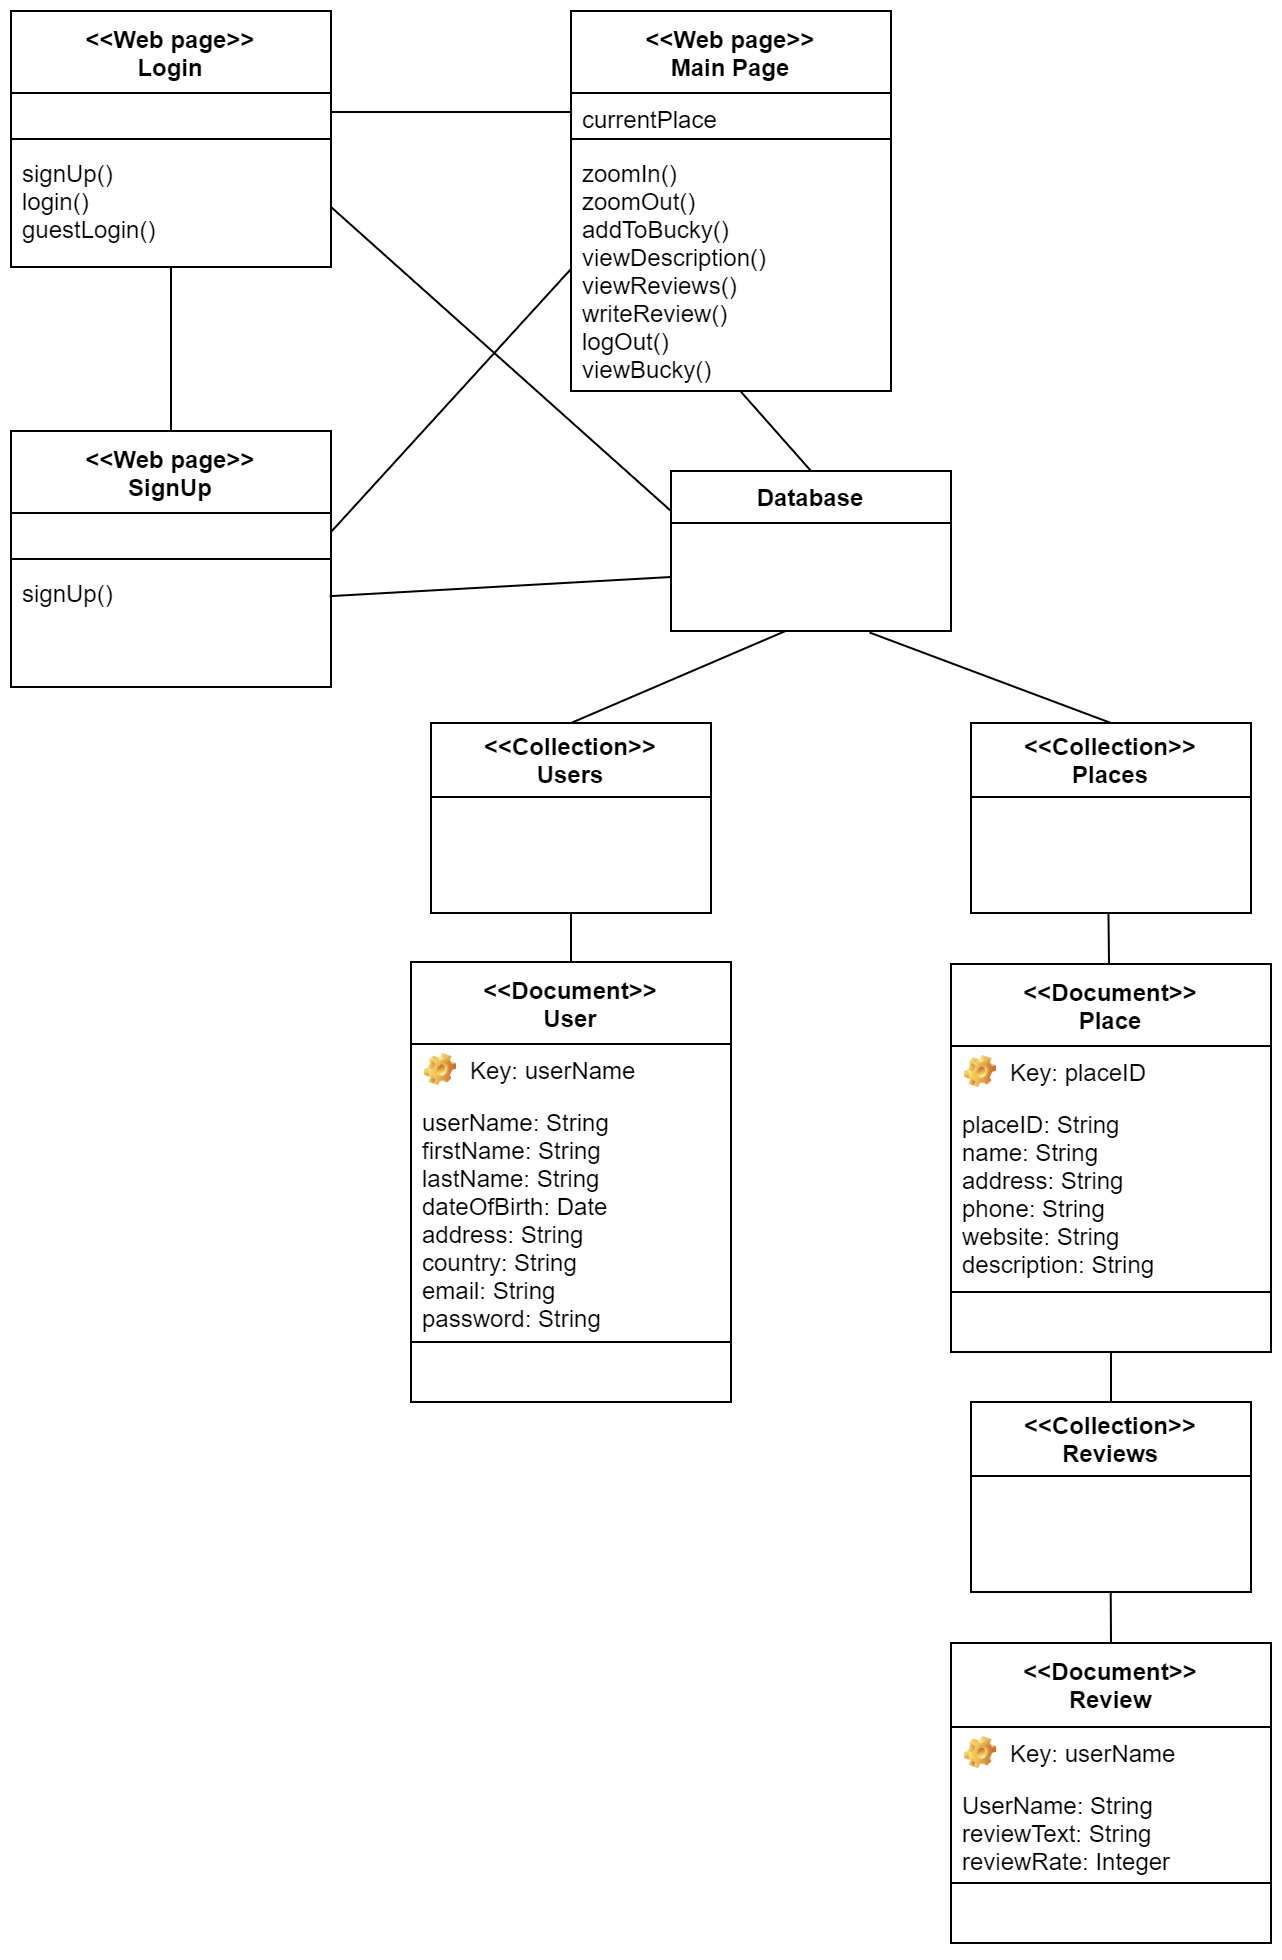

The diagram above was exported from draw.io. Its source (the exported page's mxGraphModel, read from the mxfile embedded in the PNG):
<mxGraphModel dx="1150" dy="506" grid="1" gridSize="10" guides="1" tooltips="1" connect="1" arrows="1" fold="1" page="1" pageScale="1" pageWidth="850" pageHeight="1100" math="0" shadow="0">
  <root>
    <mxCell id="0" />
    <mxCell id="1" parent="0" />
    <mxCell id="nYYDb2kRLNIj_8PWzrmK-1" value="&lt;&lt;Web page&gt;&gt;&#10;Login" style="swimlane;fontStyle=1;align=center;verticalAlign=top;childLayout=stackLayout;horizontal=1;startSize=41;horizontalStack=0;resizeParent=1;resizeParentMax=0;resizeLast=0;collapsible=1;marginBottom=0;" parent="1" vertex="1">
      <mxGeometry x="100" y="70" width="160" height="128" as="geometry" />
    </mxCell>
    <mxCell id="nYYDb2kRLNIj_8PWzrmK-2" value="  " style="text;strokeColor=none;fillColor=none;align=left;verticalAlign=top;spacingLeft=4;spacingRight=4;overflow=hidden;rotatable=0;points=[[0,0.5],[1,0.5]];portConstraint=eastwest;" parent="nYYDb2kRLNIj_8PWzrmK-1" vertex="1">
      <mxGeometry y="41" width="160" height="19" as="geometry" />
    </mxCell>
    <mxCell id="nYYDb2kRLNIj_8PWzrmK-3" value="" style="line;strokeWidth=1;fillColor=none;align=left;verticalAlign=middle;spacingTop=-1;spacingLeft=3;spacingRight=3;rotatable=0;labelPosition=right;points=[];portConstraint=eastwest;" parent="nYYDb2kRLNIj_8PWzrmK-1" vertex="1">
      <mxGeometry y="60" width="160" height="8" as="geometry" />
    </mxCell>
    <mxCell id="nYYDb2kRLNIj_8PWzrmK-4" value="signUp()&#10;login()&#10;guestLogin()" style="text;strokeColor=none;fillColor=none;align=left;verticalAlign=top;spacingLeft=4;spacingRight=4;overflow=hidden;rotatable=0;points=[[0,0.5],[1,0.5]];portConstraint=eastwest;" parent="nYYDb2kRLNIj_8PWzrmK-1" vertex="1">
      <mxGeometry y="68" width="160" height="60" as="geometry" />
    </mxCell>
    <mxCell id="nYYDb2kRLNIj_8PWzrmK-5" value="&lt;&lt;Web page&gt;&gt;&#10;SignUp" style="swimlane;fontStyle=1;align=center;verticalAlign=top;childLayout=stackLayout;horizontal=1;startSize=41;horizontalStack=0;resizeParent=1;resizeParentMax=0;resizeLast=0;collapsible=1;marginBottom=0;" parent="1" vertex="1">
      <mxGeometry x="100" y="280" width="160" height="128" as="geometry" />
    </mxCell>
    <mxCell id="nYYDb2kRLNIj_8PWzrmK-6" value="  " style="text;strokeColor=none;fillColor=none;align=left;verticalAlign=top;spacingLeft=4;spacingRight=4;overflow=hidden;rotatable=0;points=[[0,0.5],[1,0.5]];portConstraint=eastwest;" parent="nYYDb2kRLNIj_8PWzrmK-5" vertex="1">
      <mxGeometry y="41" width="160" height="19" as="geometry" />
    </mxCell>
    <mxCell id="nYYDb2kRLNIj_8PWzrmK-7" value="" style="line;strokeWidth=1;fillColor=none;align=left;verticalAlign=middle;spacingTop=-1;spacingLeft=3;spacingRight=3;rotatable=0;labelPosition=right;points=[];portConstraint=eastwest;" parent="nYYDb2kRLNIj_8PWzrmK-5" vertex="1">
      <mxGeometry y="60" width="160" height="8" as="geometry" />
    </mxCell>
    <mxCell id="nYYDb2kRLNIj_8PWzrmK-8" value="signUp()" style="text;strokeColor=none;fillColor=none;align=left;verticalAlign=top;spacingLeft=4;spacingRight=4;overflow=hidden;rotatable=0;points=[[0,0.5],[1,0.5]];portConstraint=eastwest;" parent="nYYDb2kRLNIj_8PWzrmK-5" vertex="1">
      <mxGeometry y="68" width="160" height="60" as="geometry" />
    </mxCell>
    <mxCell id="nYYDb2kRLNIj_8PWzrmK-9" value="&lt;&lt;Web page&gt;&gt;&#10;Main Page" style="swimlane;fontStyle=1;align=center;verticalAlign=top;childLayout=stackLayout;horizontal=1;startSize=41;horizontalStack=0;resizeParent=1;resizeParentMax=0;resizeLast=0;collapsible=1;marginBottom=0;" parent="1" vertex="1">
      <mxGeometry x="380" y="70" width="160" height="190" as="geometry" />
    </mxCell>
    <mxCell id="nYYDb2kRLNIj_8PWzrmK-10" value="currentPlace" style="text;strokeColor=none;fillColor=none;align=left;verticalAlign=top;spacingLeft=4;spacingRight=4;overflow=hidden;rotatable=0;points=[[0,0.5],[1,0.5]];portConstraint=eastwest;" parent="nYYDb2kRLNIj_8PWzrmK-9" vertex="1">
      <mxGeometry y="41" width="160" height="19" as="geometry" />
    </mxCell>
    <mxCell id="nYYDb2kRLNIj_8PWzrmK-11" value="" style="line;strokeWidth=1;fillColor=none;align=left;verticalAlign=middle;spacingTop=-1;spacingLeft=3;spacingRight=3;rotatable=0;labelPosition=right;points=[];portConstraint=eastwest;" parent="nYYDb2kRLNIj_8PWzrmK-9" vertex="1">
      <mxGeometry y="60" width="160" height="8" as="geometry" />
    </mxCell>
    <mxCell id="nYYDb2kRLNIj_8PWzrmK-12" value="zoomIn()&#10;zoomOut()&#10;addToBucky()&#10;viewDescription()&#10;viewReviews()&#10;writeReview()&#10;logOut()&#10;viewBucky()" style="text;strokeColor=none;fillColor=none;align=left;verticalAlign=top;spacingLeft=4;spacingRight=4;overflow=hidden;rotatable=0;points=[[0,0.5],[1,0.5]];portConstraint=eastwest;" parent="nYYDb2kRLNIj_8PWzrmK-9" vertex="1">
      <mxGeometry y="68" width="160" height="122" as="geometry" />
    </mxCell>
    <mxCell id="nYYDb2kRLNIj_8PWzrmK-30" value="" style="endArrow=none;html=1;entryX=0;entryY=0.5;entryDx=0;entryDy=0;exitX=1;exitY=0.5;exitDx=0;exitDy=0;" parent="1" source="nYYDb2kRLNIj_8PWzrmK-2" target="nYYDb2kRLNIj_8PWzrmK-10" edge="1">
      <mxGeometry width="50" height="50" relative="1" as="geometry">
        <mxPoint x="295" y="170" as="sourcePoint" />
        <mxPoint x="345" y="120" as="targetPoint" />
      </mxGeometry>
    </mxCell>
    <mxCell id="nYYDb2kRLNIj_8PWzrmK-31" value="" style="endArrow=none;html=1;exitX=0.5;exitY=0;exitDx=0;exitDy=0;" parent="1" source="nYYDb2kRLNIj_8PWzrmK-5" target="nYYDb2kRLNIj_8PWzrmK-4" edge="1">
      <mxGeometry width="50" height="50" relative="1" as="geometry">
        <mxPoint x="160" y="270" as="sourcePoint" />
        <mxPoint x="210" y="220" as="targetPoint" />
      </mxGeometry>
    </mxCell>
    <mxCell id="nYYDb2kRLNIj_8PWzrmK-32" value="" style="endArrow=none;html=1;entryX=0;entryY=0.5;entryDx=0;entryDy=0;exitX=1;exitY=0.5;exitDx=0;exitDy=0;" parent="1" source="nYYDb2kRLNIj_8PWzrmK-6" target="nYYDb2kRLNIj_8PWzrmK-12" edge="1">
      <mxGeometry width="50" height="50" relative="1" as="geometry">
        <mxPoint x="100" y="480" as="sourcePoint" />
        <mxPoint x="150" y="430" as="targetPoint" />
      </mxGeometry>
    </mxCell>
    <mxCell id="nYYDb2kRLNIj_8PWzrmK-33" value="Database" style="swimlane;fontStyle=1;childLayout=stackLayout;horizontal=1;startSize=26;fillColor=none;horizontalStack=0;resizeParent=1;resizeParentMax=0;resizeLast=0;collapsible=1;marginBottom=0;" parent="1" vertex="1">
      <mxGeometry x="430" y="300" width="140" height="80" as="geometry" />
    </mxCell>
    <mxCell id="nYYDb2kRLNIj_8PWzrmK-34" value=" " style="text;strokeColor=none;fillColor=none;align=left;verticalAlign=top;spacingLeft=4;spacingRight=4;overflow=hidden;rotatable=0;points=[[0,0.5],[1,0.5]];portConstraint=eastwest;" parent="nYYDb2kRLNIj_8PWzrmK-33" vertex="1">
      <mxGeometry y="26" width="140" height="54" as="geometry" />
    </mxCell>
    <mxCell id="nYYDb2kRLNIj_8PWzrmK-38" value="" style="endArrow=none;html=1;entryX=0.529;entryY=1;entryDx=0;entryDy=0;entryPerimeter=0;exitX=0.5;exitY=0;exitDx=0;exitDy=0;" parent="1" source="nYYDb2kRLNIj_8PWzrmK-33" target="nYYDb2kRLNIj_8PWzrmK-12" edge="1">
      <mxGeometry width="50" height="50" relative="1" as="geometry">
        <mxPoint x="410" y="350" as="sourcePoint" />
        <mxPoint x="460" y="300" as="targetPoint" />
      </mxGeometry>
    </mxCell>
    <mxCell id="nYYDb2kRLNIj_8PWzrmK-39" value="" style="endArrow=none;html=1;exitX=0;exitY=0.25;exitDx=0;exitDy=0;entryX=1;entryY=0.5;entryDx=0;entryDy=0;" parent="1" source="nYYDb2kRLNIj_8PWzrmK-33" target="nYYDb2kRLNIj_8PWzrmK-4" edge="1">
      <mxGeometry width="50" height="50" relative="1" as="geometry">
        <mxPoint x="100" y="480" as="sourcePoint" />
        <mxPoint x="290" y="220" as="targetPoint" />
      </mxGeometry>
    </mxCell>
    <mxCell id="nYYDb2kRLNIj_8PWzrmK-40" value="" style="endArrow=none;html=1;exitX=0.996;exitY=0.243;exitDx=0;exitDy=0;exitPerimeter=0;entryX=0;entryY=0.5;entryDx=0;entryDy=0;" parent="1" source="nYYDb2kRLNIj_8PWzrmK-8" target="nYYDb2kRLNIj_8PWzrmK-34" edge="1">
      <mxGeometry width="50" height="50" relative="1" as="geometry">
        <mxPoint x="360" y="380" as="sourcePoint" />
        <mxPoint x="490" y="370" as="targetPoint" />
      </mxGeometry>
    </mxCell>
    <mxCell id="nYYDb2kRLNIj_8PWzrmK-47" value="&lt;&lt;Collection&gt;&gt;&#10;Users" style="swimlane;fontStyle=1;childLayout=stackLayout;horizontal=1;startSize=37;fillColor=none;horizontalStack=0;resizeParent=1;resizeParentMax=0;resizeLast=0;collapsible=1;marginBottom=0;" parent="1" vertex="1">
      <mxGeometry x="310" y="426" width="140" height="95" as="geometry" />
    </mxCell>
    <mxCell id="nYYDb2kRLNIj_8PWzrmK-48" value=" " style="text;strokeColor=none;fillColor=none;align=left;verticalAlign=top;spacingLeft=4;spacingRight=4;overflow=hidden;rotatable=0;points=[[0,0.5],[1,0.5]];portConstraint=eastwest;" parent="nYYDb2kRLNIj_8PWzrmK-47" vertex="1">
      <mxGeometry y="37" width="140" height="58" as="geometry" />
    </mxCell>
    <mxCell id="nYYDb2kRLNIj_8PWzrmK-49" value="&lt;&lt;Collection&gt;&gt;&#10;Places" style="swimlane;fontStyle=1;childLayout=stackLayout;horizontal=1;startSize=37;fillColor=none;horizontalStack=0;resizeParent=1;resizeParentMax=0;resizeLast=0;collapsible=1;marginBottom=0;" parent="1" vertex="1">
      <mxGeometry x="580" y="426" width="140" height="95" as="geometry" />
    </mxCell>
    <mxCell id="nYYDb2kRLNIj_8PWzrmK-50" value=" " style="text;strokeColor=none;fillColor=none;align=left;verticalAlign=top;spacingLeft=4;spacingRight=4;overflow=hidden;rotatable=0;points=[[0,0.5],[1,0.5]];portConstraint=eastwest;" parent="nYYDb2kRLNIj_8PWzrmK-49" vertex="1">
      <mxGeometry y="37" width="140" height="58" as="geometry" />
    </mxCell>
    <mxCell id="nYYDb2kRLNIj_8PWzrmK-51" value="" style="endArrow=none;html=1;entryX=0.411;entryY=0.998;entryDx=0;entryDy=0;entryPerimeter=0;exitX=0.5;exitY=0;exitDx=0;exitDy=0;" parent="1" source="nYYDb2kRLNIj_8PWzrmK-47" target="nYYDb2kRLNIj_8PWzrmK-34" edge="1">
      <mxGeometry width="50" height="50" relative="1" as="geometry">
        <mxPoint x="480" y="451" as="sourcePoint" />
        <mxPoint x="530" y="401" as="targetPoint" />
      </mxGeometry>
    </mxCell>
    <mxCell id="nYYDb2kRLNIj_8PWzrmK-52" value="" style="endArrow=none;html=1;entryX=0.5;entryY=0;entryDx=0;entryDy=0;exitX=0.709;exitY=1.014;exitDx=0;exitDy=0;exitPerimeter=0;" parent="1" source="nYYDb2kRLNIj_8PWzrmK-34" target="nYYDb2kRLNIj_8PWzrmK-49" edge="1">
      <mxGeometry width="50" height="50" relative="1" as="geometry">
        <mxPoint x="471" y="455" as="sourcePoint" />
        <mxPoint x="588.54" y="403.89199999999994" as="targetPoint" />
      </mxGeometry>
    </mxCell>
    <mxCell id="nYYDb2kRLNIj_8PWzrmK-53" value="&lt;&lt;Document&gt;&gt;&#10;User" style="swimlane;fontStyle=1;align=center;verticalAlign=top;childLayout=stackLayout;horizontal=1;startSize=41;horizontalStack=0;resizeParent=1;resizeParentMax=0;resizeLast=0;collapsible=1;marginBottom=0;" parent="1" vertex="1">
      <mxGeometry x="300" y="545.5" width="160" height="220" as="geometry" />
    </mxCell>
    <mxCell id="ZFHaFBlM6eTxf4xQazSb-25" value="Key: userName" style="label;fontStyle=0;strokeColor=none;fillColor=none;align=left;verticalAlign=top;overflow=hidden;spacingLeft=28;spacingRight=4;rotatable=0;points=[[0,0.5],[1,0.5]];portConstraint=eastwest;imageWidth=16;imageHeight=16;image=img/clipart/Gear_128x128.png" parent="nYYDb2kRLNIj_8PWzrmK-53" vertex="1">
      <mxGeometry y="41" width="160" height="26" as="geometry" />
    </mxCell>
    <mxCell id="nYYDb2kRLNIj_8PWzrmK-54" value="userName: String&#10;firstName: String&#10;lastName: String&#10;dateOfBirth: Date&#10;address: String&#10;country: String&#10;email: String&#10;password: String" style="text;strokeColor=none;fillColor=none;align=left;verticalAlign=top;spacingLeft=4;spacingRight=4;overflow=hidden;rotatable=0;points=[[0,0.5],[1,0.5]];portConstraint=eastwest;fontStyle=0" parent="nYYDb2kRLNIj_8PWzrmK-53" vertex="1">
      <mxGeometry y="67" width="160" height="119" as="geometry" />
    </mxCell>
    <mxCell id="nYYDb2kRLNIj_8PWzrmK-55" value="" style="line;strokeWidth=1;fillColor=none;align=left;verticalAlign=middle;spacingTop=-1;spacingLeft=3;spacingRight=3;rotatable=0;labelPosition=right;points=[];portConstraint=eastwest;" parent="nYYDb2kRLNIj_8PWzrmK-53" vertex="1">
      <mxGeometry y="186" width="160" height="8" as="geometry" />
    </mxCell>
    <mxCell id="nYYDb2kRLNIj_8PWzrmK-56" value=" " style="text;strokeColor=none;fillColor=none;align=left;verticalAlign=top;spacingLeft=4;spacingRight=4;overflow=hidden;rotatable=0;points=[[0,0.5],[1,0.5]];portConstraint=eastwest;" parent="nYYDb2kRLNIj_8PWzrmK-53" vertex="1">
      <mxGeometry y="194" width="160" height="26" as="geometry" />
    </mxCell>
    <mxCell id="nYYDb2kRLNIj_8PWzrmK-61" value="" style="endArrow=none;html=1;exitX=0.5;exitY=0;exitDx=0;exitDy=0;" parent="1" source="nYYDb2kRLNIj_8PWzrmK-53" edge="1">
      <mxGeometry width="50" height="50" relative="1" as="geometry">
        <mxPoint x="230" y="575" as="sourcePoint" />
        <mxPoint x="380" y="521" as="targetPoint" />
      </mxGeometry>
    </mxCell>
    <mxCell id="nYYDb2kRLNIj_8PWzrmK-62" value="&lt;&lt;Document&gt;&gt;&#10;Place" style="swimlane;fontStyle=1;align=center;verticalAlign=top;childLayout=stackLayout;horizontal=1;startSize=41;horizontalStack=0;resizeParent=1;resizeParentMax=0;resizeLast=0;collapsible=1;marginBottom=0;" parent="1" vertex="1">
      <mxGeometry x="570" y="546.5" width="160" height="194" as="geometry" />
    </mxCell>
    <mxCell id="ZFHaFBlM6eTxf4xQazSb-27" value="Key: placeID" style="label;fontStyle=0;strokeColor=none;fillColor=none;align=left;verticalAlign=top;overflow=hidden;spacingLeft=28;spacingRight=4;rotatable=0;points=[[0,0.5],[1,0.5]];portConstraint=eastwest;imageWidth=16;imageHeight=16;image=img/clipart/Gear_128x128.png" parent="nYYDb2kRLNIj_8PWzrmK-62" vertex="1">
      <mxGeometry y="41" width="160" height="26" as="geometry" />
    </mxCell>
    <mxCell id="nYYDb2kRLNIj_8PWzrmK-63" value="placeID: String&#10;name: String&#10;address: String&#10;phone: String&#10;website: String&#10;description: String" style="text;strokeColor=none;fillColor=none;align=left;verticalAlign=top;spacingLeft=4;spacingRight=4;overflow=hidden;rotatable=0;points=[[0,0.5],[1,0.5]];portConstraint=eastwest;" parent="nYYDb2kRLNIj_8PWzrmK-62" vertex="1">
      <mxGeometry y="67" width="160" height="93" as="geometry" />
    </mxCell>
    <mxCell id="nYYDb2kRLNIj_8PWzrmK-64" value="" style="line;strokeWidth=1;fillColor=none;align=left;verticalAlign=middle;spacingTop=-1;spacingLeft=3;spacingRight=3;rotatable=0;labelPosition=right;points=[];portConstraint=eastwest;" parent="nYYDb2kRLNIj_8PWzrmK-62" vertex="1">
      <mxGeometry y="160" width="160" height="8" as="geometry" />
    </mxCell>
    <mxCell id="nYYDb2kRLNIj_8PWzrmK-65" value=" " style="text;strokeColor=none;fillColor=none;align=left;verticalAlign=top;spacingLeft=4;spacingRight=4;overflow=hidden;rotatable=0;points=[[0,0.5],[1,0.5]];portConstraint=eastwest;" parent="nYYDb2kRLNIj_8PWzrmK-62" vertex="1">
      <mxGeometry y="168" width="160" height="26" as="geometry" />
    </mxCell>
    <mxCell id="ZFHaFBlM6eTxf4xQazSb-2" value="" style="endArrow=none;html=1;entryX=0.491;entryY=1.005;entryDx=0;entryDy=0;entryPerimeter=0;" parent="1" target="nYYDb2kRLNIj_8PWzrmK-50" edge="1">
      <mxGeometry width="50" height="50" relative="1" as="geometry">
        <mxPoint x="649" y="547" as="sourcePoint" />
        <mxPoint x="672" y="521" as="targetPoint" />
      </mxGeometry>
    </mxCell>
    <mxCell id="ZFHaFBlM6eTxf4xQazSb-3" value="&lt;&lt;Document&gt;&gt;&#10;Review" style="swimlane;fontStyle=1;align=center;verticalAlign=top;childLayout=stackLayout;horizontal=1;startSize=42;horizontalStack=0;resizeParent=1;resizeParentMax=0;resizeLast=0;collapsible=1;marginBottom=0;" parent="1" vertex="1">
      <mxGeometry x="570" y="886" width="160" height="150" as="geometry" />
    </mxCell>
    <mxCell id="ZFHaFBlM6eTxf4xQazSb-29" value="Key: userName" style="label;fontStyle=0;strokeColor=none;fillColor=none;align=left;verticalAlign=top;overflow=hidden;spacingLeft=28;spacingRight=4;rotatable=0;points=[[0,0.5],[1,0.5]];portConstraint=eastwest;imageWidth=16;imageHeight=16;image=img/clipart/Gear_128x128.png" parent="ZFHaFBlM6eTxf4xQazSb-3" vertex="1">
      <mxGeometry y="42" width="160" height="26" as="geometry" />
    </mxCell>
    <mxCell id="ZFHaFBlM6eTxf4xQazSb-4" value="UserName: String&#10;reviewText: String&#10;reviewRate: Integer" style="text;strokeColor=none;fillColor=none;align=left;verticalAlign=top;spacingLeft=4;spacingRight=4;overflow=hidden;rotatable=0;points=[[0,0.5],[1,0.5]];portConstraint=eastwest;" parent="ZFHaFBlM6eTxf4xQazSb-3" vertex="1">
      <mxGeometry y="68" width="160" height="48" as="geometry" />
    </mxCell>
    <mxCell id="ZFHaFBlM6eTxf4xQazSb-5" value="" style="line;strokeWidth=1;fillColor=none;align=left;verticalAlign=middle;spacingTop=-1;spacingLeft=3;spacingRight=3;rotatable=0;labelPosition=right;points=[];portConstraint=eastwest;" parent="ZFHaFBlM6eTxf4xQazSb-3" vertex="1">
      <mxGeometry y="116" width="160" height="8" as="geometry" />
    </mxCell>
    <mxCell id="ZFHaFBlM6eTxf4xQazSb-6" value=" " style="text;strokeColor=none;fillColor=none;align=left;verticalAlign=top;spacingLeft=4;spacingRight=4;overflow=hidden;rotatable=0;points=[[0,0.5],[1,0.5]];portConstraint=eastwest;" parent="ZFHaFBlM6eTxf4xQazSb-3" vertex="1">
      <mxGeometry y="124" width="160" height="26" as="geometry" />
    </mxCell>
    <mxCell id="ZFHaFBlM6eTxf4xQazSb-11" value="" style="endArrow=none;html=1;entryX=0.5;entryY=1;entryDx=0;entryDy=0;exitX=0.5;exitY=0;exitDx=0;exitDy=0;" parent="1" source="ZFHaFBlM6eTxf4xQazSb-30" target="nYYDb2kRLNIj_8PWzrmK-62" edge="1">
      <mxGeometry width="50" height="50" relative="1" as="geometry">
        <mxPoint x="670" y="756" as="sourcePoint" />
        <mxPoint x="669.7399999999998" y="731.29" as="targetPoint" />
      </mxGeometry>
    </mxCell>
    <mxCell id="ZFHaFBlM6eTxf4xQazSb-30" value="&lt;&lt;Collection&gt;&gt;&#10;Reviews" style="swimlane;fontStyle=1;childLayout=stackLayout;horizontal=1;startSize=37;fillColor=none;horizontalStack=0;resizeParent=1;resizeParentMax=0;resizeLast=0;collapsible=1;marginBottom=0;" parent="1" vertex="1">
      <mxGeometry x="580" y="765.5" width="140" height="95" as="geometry" />
    </mxCell>
    <mxCell id="ZFHaFBlM6eTxf4xQazSb-31" value=" " style="text;strokeColor=none;fillColor=none;align=left;verticalAlign=top;spacingLeft=4;spacingRight=4;overflow=hidden;rotatable=0;points=[[0,0.5],[1,0.5]];portConstraint=eastwest;" parent="ZFHaFBlM6eTxf4xQazSb-30" vertex="1">
      <mxGeometry y="37" width="140" height="58" as="geometry" />
    </mxCell>
    <mxCell id="ZFHaFBlM6eTxf4xQazSb-32" value="" style="endArrow=none;html=1;exitX=0.5;exitY=0;exitDx=0;exitDy=0;entryX=0.499;entryY=0.996;entryDx=0;entryDy=0;entryPerimeter=0;" parent="1" source="ZFHaFBlM6eTxf4xQazSb-3" target="ZFHaFBlM6eTxf4xQazSb-31" edge="1">
      <mxGeometry width="50" height="50" relative="1" as="geometry">
        <mxPoint x="669.9999999999998" y="886" as="sourcePoint" />
        <mxPoint x="670" y="862" as="targetPoint" />
      </mxGeometry>
    </mxCell>
  </root>
</mxGraphModel>